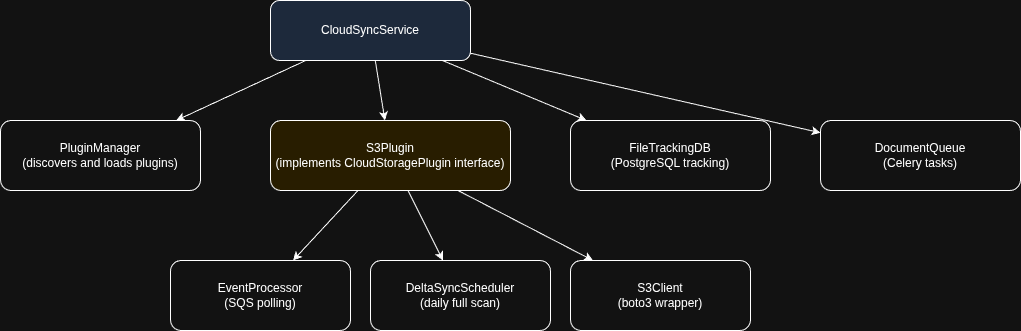

The diagram above was exported from draw.io. Its source (the exported page's mxGraphModel, read from the mxfile embedded in the PNG):
<mxGraphModel dx="1097" dy="707" grid="1" gridSize="10" guides="1" tooltips="1" connect="1" arrows="1" fold="1" page="1" pageScale="1" pageWidth="850" pageHeight="1100" math="0" shadow="0">
  <root>
    <mxCell id="0" />
    <mxCell id="1" parent="0" />
    <mxCell id="RnGof-WQ7IbWU-jhBWOJ-1" parent="1" style="rounded=1;whiteSpace=wrap;html=1;fillColor=#dae8fc;" value="CloudSyncService" vertex="1">
      <mxGeometry height="60" width="200" x="350" y="40" as="geometry" />
    </mxCell>
    <mxCell id="RnGof-WQ7IbWU-jhBWOJ-2" parent="1" style="rounded=1;whiteSpace=wrap;html=1;" value="PluginManager&#10;(discovers and loads plugins)" vertex="1">
      <mxGeometry height="70" width="200" x="80" y="160" as="geometry" />
    </mxCell>
    <mxCell id="RnGof-WQ7IbWU-jhBWOJ-3" parent="1" style="rounded=1;whiteSpace=wrap;html=1;fillColor=#fff2cc;" value="S3Plugin&#10;(implements CloudStoragePlugin interface)" vertex="1">
      <mxGeometry height="70" width="240" x="350" y="160" as="geometry" />
    </mxCell>
    <mxCell id="RnGof-WQ7IbWU-jhBWOJ-4" parent="1" style="rounded=1;whiteSpace=wrap;html=1;" value="FileTrackingDB&#10;(PostgreSQL tracking)" vertex="1">
      <mxGeometry height="70" width="200" x="650" y="160" as="geometry" />
    </mxCell>
    <mxCell id="RnGof-WQ7IbWU-jhBWOJ-5" parent="1" style="rounded=1;whiteSpace=wrap;html=1;" value="DocumentQueue&#10;(Celery tasks)" vertex="1">
      <mxGeometry height="70" width="200" x="900" y="160" as="geometry" />
    </mxCell>
    <mxCell id="RnGof-WQ7IbWU-jhBWOJ-6" parent="1" style="rounded=1;whiteSpace=wrap;html=1;" value="EventProcessor&#10;(SQS polling)" vertex="1">
      <mxGeometry height="70" width="180" x="250" y="300" as="geometry" />
    </mxCell>
    <mxCell id="RnGof-WQ7IbWU-jhBWOJ-7" parent="1" style="rounded=1;whiteSpace=wrap;html=1;" value="DeltaSyncScheduler&#10;(daily full scan)" vertex="1">
      <mxGeometry height="70" width="180" x="450" y="300" as="geometry" />
    </mxCell>
    <mxCell id="RnGof-WQ7IbWU-jhBWOJ-8" parent="1" style="rounded=1;whiteSpace=wrap;html=1;" value="S3Client&#10;(boto3 wrapper)" vertex="1">
      <mxGeometry height="70" width="180" x="650" y="300" as="geometry" />
    </mxCell>
    <mxCell id="RnGof-WQ7IbWU-jhBWOJ-9" edge="1" parent="1" source="RnGof-WQ7IbWU-jhBWOJ-1" target="RnGof-WQ7IbWU-jhBWOJ-2">
      <mxGeometry relative="1" as="geometry" />
    </mxCell>
    <mxCell id="RnGof-WQ7IbWU-jhBWOJ-10" edge="1" parent="1" source="RnGof-WQ7IbWU-jhBWOJ-1" target="RnGof-WQ7IbWU-jhBWOJ-3">
      <mxGeometry relative="1" as="geometry" />
    </mxCell>
    <mxCell id="RnGof-WQ7IbWU-jhBWOJ-11" edge="1" parent="1" source="RnGof-WQ7IbWU-jhBWOJ-1" target="RnGof-WQ7IbWU-jhBWOJ-4">
      <mxGeometry relative="1" as="geometry" />
    </mxCell>
    <mxCell id="RnGof-WQ7IbWU-jhBWOJ-12" edge="1" parent="1" source="RnGof-WQ7IbWU-jhBWOJ-1" target="RnGof-WQ7IbWU-jhBWOJ-5">
      <mxGeometry relative="1" as="geometry" />
    </mxCell>
    <mxCell id="RnGof-WQ7IbWU-jhBWOJ-13" edge="1" parent="1" source="RnGof-WQ7IbWU-jhBWOJ-3" target="RnGof-WQ7IbWU-jhBWOJ-6">
      <mxGeometry relative="1" as="geometry" />
    </mxCell>
    <mxCell id="RnGof-WQ7IbWU-jhBWOJ-14" edge="1" parent="1" source="RnGof-WQ7IbWU-jhBWOJ-3" target="RnGof-WQ7IbWU-jhBWOJ-7">
      <mxGeometry relative="1" as="geometry" />
    </mxCell>
    <mxCell id="RnGof-WQ7IbWU-jhBWOJ-15" edge="1" parent="1" source="RnGof-WQ7IbWU-jhBWOJ-3" target="RnGof-WQ7IbWU-jhBWOJ-8">
      <mxGeometry relative="1" as="geometry" />
    </mxCell>
  </root>
</mxGraphModel>